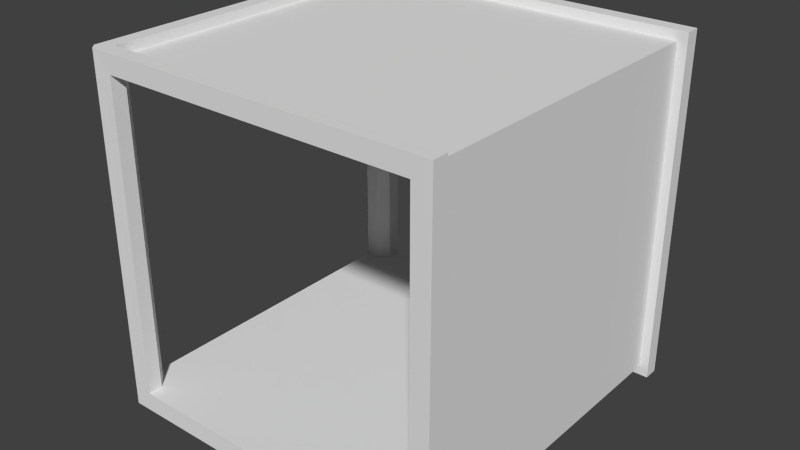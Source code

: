 # Source: ventsT.blend  (saved by Blender 2.76.0; exported with 4.5.12 LTS)
import bpy
from mathutils import Matrix  # noqa: F401  (used for matrix-valued properties, if any)

bpy.ops.wm.read_factory_settings(use_empty=True)
scene = bpy.context.scene
scene.name = 'Scene'

# ---- collections
col_collection_1 = bpy.data.collections.new('Collection 1'); scene.collection.children.link(col_collection_1)

# ---- materials (node trees are filled in below, after node groups)
mat_material = bpy.data.materials.new('Material')
mat_material.alpha_threshold = 0.0
mat_material.use_transparent_shadow = False
mat_material.roughness = 0.5
mat_material.line_color = (0.0, 0.0, 0.0, 1.0)

# ---- material node trees

# ---- world
world_world = bpy.data.worlds.new('World'); scene.world = world_world
world_world.color = (0.05088, 0.05088, 0.05088)
world_world.use_sun_shadow = False
world_world.sun_shadow_jitter_overblur = 0.0
world_world.cycles.sampling_method = 'MANUAL'
world_world.cycles.sample_map_resolution = 256

# ---- meshes
me_cube = bpy.data.meshes.new('Cube')
me_cube.from_pydata([(-0.9421, 1.0, 0.9421), (0.9421, 1.087, -0.9421), (-0.9421, 1.087, -0.9421), (-0.9421, 1.087, 0.9421), (-1.056, 1.089, -1.056), (1.056, 1.089, 1.056), (-1.001, 0.9999, -1.0), (0.9993, 0.9999, -1.0), (0.9993, -1.0, -1.0), (-1.001, -1.0, -1.0), (-1.001, 0.9999, 1.0), (0.9993, 0.9999, 1.0), (0.9993, -1.0, 1.0), (-1.087, 0.942, -0.9421), (-1.09, 1.056, 1.056), (-0.9421, 1.0, -0.9421), (0.9421, 1.087, 0.9421), (1.056, 0.9976, -1.056), (-0.9979, 0.9976, -1.056), (1.056, 0.9976, 1.056), (1.056, 1.089, -1.056), (-1.056, 1.089, 1.056), (-1.001, -1.0, 1.0), (-1.001, 0.942, -0.9421), (-1.001, 0.942, 0.9421), (-1.087, 0.942, 0.9421), (-0.9983, 0.9973, 1.056), (-1.09, 1.056, -1.056), (-1.001, -0.9426, -0.9421), (-1.001, -0.9426, 0.9421), (-1.088, 0.9416, -0.9421), (-1.088, -0.9426, -0.9421), (-1.088, 0.9416, 0.9421), (-1.088, -0.9426, 0.9421), (-0.9988, -0.9984, -1.056), (-1.09, 1.055, -1.056), (-1.09, -1.056, -1.056), (-1.09, 1.055, 1.056), (-1.09, -1.056, 1.056), (-1.001, -1.001, -1.0), (0.9989, -1.001, -1.0), (-1.001, -1.001, 1.0), (0.9989, -1.001, 1.0), (-0.9432, -1.001, -0.9421), (-0.9433, -1.001, 0.9421), (-0.9432, -1.088, -0.9421), (0.941, -1.088, -0.9421), (-0.9433, -1.088, 0.9421), (0.941, -1.088, 0.9421), (1.055, -0.9988, -1.056), (-0.9985, -0.9988, 1.056), (1.055, -0.9988, 1.056), (-1.057, -1.09, -1.056), (1.055, -1.09, -1.056), (-1.057, -1.09, 1.056), (1.055, -1.09, 1.056)], [], [(6, 7, 8, 9), (8, 7, 11, 12), (29, 28, 31, 33), (33, 31, 36, 38), (30, 32, 37, 35), (33, 38, 37, 32), (31, 30, 35, 36), (45, 47, 54, 52), (48, 46, 53, 55), (43, 44, 47, 45), (49, 51, 55, 53), (42, 41, 50, 51), (40, 42, 51, 49), (38, 36, 52, 54), (29, 44, 43, 28), (39, 40, 49, 34), (46, 45, 52, 53), (48, 55, 54, 47), (0, 15, 2, 3), (3, 2, 4, 21), (1, 16, 5, 20), (3, 21, 5, 16), (19, 17, 20, 5), (32, 25, 24, 0, 3, 16, 48, 47, 44, 29, 33), (2, 1, 20, 4), (23, 24, 25, 13), (10, 11, 19, 26), (50, 41, 22, 10, 26), (7, 6, 18, 17), (11, 7, 17, 19), (21, 4, 27, 14), (0, 24, 23, 15), (30, 31, 28, 43, 45, 46, 1, 2, 15, 23, 13), (11, 10, 22, 12), (6, 9, 39, 34, 18), (18, 34, 49, 53, 52, 36, 35, 27, 4, 20, 17), (50, 26, 19, 5, 21, 37, 38, 54, 55, 51), (48, 16, 1, 46)])
me_cube.materials.append(mat_material)
me_cube.use_remesh_preserve_volume = False
me_cube.use_remesh_preserve_attributes = False
me_cube.use_mirror_vertex_groups = False
me_cube.update()

# ---- objects
ob_cube = bpy.data.objects.new('Cube', me_cube)

# ---- transforms, parenting, visibility, modifiers, constraints
ob_cube.location = (0.0, 0.0, 0.0)
ob_cube.lock_rotations_4d = False
ob_cube.empty_display_type = 'ARROWS'
ob_cube.lineart.crease_threshold = 0.0

# ---- collection membership
col_collection_1.objects.link(ob_cube)

# ---- scene / render settings (as saved in the file)
scene.frame_start = 1; scene.frame_end = 250; scene.frame_set(1)
scene.render.engine = 'BLENDER_EEVEE_NEXT'
scene.render.resolution_percentage = 50
scene.render.dither_intensity = 0.0
scene.cycles.use_denoising = False
scene.cycles.samples = 10
scene.cycles.sampling_pattern = 'TABULATED_SOBOL'
scene.cycles.light_sampling_threshold = 0.0
scene.cycles.use_adaptive_sampling = False
scene.cycles.use_light_tree = False
scene.cycles.blur_glossy = 0.0
scene.cycles.pixel_filter_type = 'GAUSSIAN'
scene.cycles.sample_clamp_indirect = 0.0
scene.view_settings.view_transform = 'Standard'
bpy.context.view_layer.update()

# ---- added for rendering (the .blend has no active camera and no usable light): camera, sun
cam_auto = bpy.data.cameras.new('AutoCamera')
cam_auto.lens = 50.0
cam_auto.sensor_width = 36.0
cam_auto.clip_end = 1000.0
ob_auto_camera = bpy.data.objects.new('AutoCamera', cam_auto)
scene.collection.objects.link(ob_auto_camera)
ob_auto_camera.location = (3.42173, -4.12728, 2.75111)
ob_auto_camera.rotation_euler = (1.09748, -7.21219e-08, 0.694738)
scene.camera = ob_auto_camera
light_auto_sun = bpy.data.lights.new('AutoSun', 'SUN')
light_auto_sun.energy = 3.0
light_auto_sun.angle = 0.0523599
ob_auto_sun = bpy.data.objects.new('AutoSun', light_auto_sun)
scene.collection.objects.link(ob_auto_sun)
ob_auto_sun.rotation_euler = (0.872665, 0.174533, 0.523599)
bpy.context.view_layer.update()
